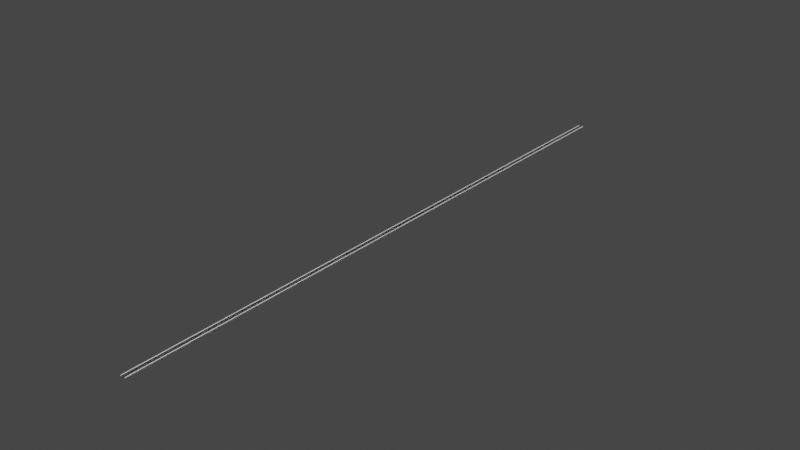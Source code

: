 # Source: rails.blend  (saved by Blender 3.2.14; exported with 4.5.12 LTS)
import bpy
from mathutils import Matrix  # noqa: F401  (used for matrix-valued properties, if any)

bpy.ops.wm.read_factory_settings(use_empty=True)
scene = bpy.context.scene
scene.name = 'Scene'

# ---- collections
col_collection = bpy.data.collections.new('Collection'); scene.collection.children.link(col_collection)

# ---- world
world_world = bpy.data.worlds.new('World'); scene.world = world_world
world_world.use_nodes = True; world_world.node_tree.nodes.clear()
_N = world_world.node_tree.nodes; _L = world_world.node_tree.links
n0 = _N.new('ShaderNodeOutputWorld'); n0.name = 'World Output'; n0.location = (300, 300)
n1 = _N.new('ShaderNodeBackground'); n1.name = 'Background'; n1.location = (10, 300)
n1.inputs[0].default_value = (0.05088, 0.05088, 0.05088, 1.0)
_L.new(n1.outputs[0], n0.inputs[0])
n0.is_active_output = True
world_world.color = (0.05088, 0.05088, 0.05088)
world_world.use_sun_shadow = False
world_world.sun_shadow_jitter_overblur = 0.0

# ---- meshes
me_cube_001 = bpy.data.meshes.new('Cube.001')
me_cube_001.from_pydata([(5.467, 0.0, 0.3233), (5.535, -1.431e-06, 0.6212), (5.833, 0.0, 0.3233), (5.765, -1.431e-06, 0.6212), (5.596, -1.431e-06, 0.1327), (5.704, -1.431e-06, 0.1327), (5.366, 4.768e-07, 0.5365), (5.934, 4.768e-07, 0.5365), (5.379, -1.431e-06, 0.5788), (5.921, -1.431e-06, 0.5788), (5.42, -2.384e-06, 0.6), (5.88, -2.384e-06, 0.6), (5.934, 4.768e-07, 0.3571), (5.366, 4.768e-07, 0.3571), (5.579, -1.431e-06, 0.228), (5.721, -1.431e-06, 0.228), (5.747, -1.431e-06, 0.2756), (5.553, -1.431e-06, 0.2756), (5.771, -1.431e-06, 0.2994), (5.529, -1.431e-06, 0.2994), (5.573, -2.384e-06, 0.2518), (5.727, -2.384e-06, 0.2518), (5.594, -2.384e-06, 0.1803), (5.706, -2.384e-06, 0.1803), (5.086, -2.384e-06, -0.5978), (6.214, -2.384e-06, -0.5978), (5.704, -1.431e-06, -0.2183), (5.596, -1.431e-06, -0.2183), (5.765, -3.338e-06, -0.4081), (5.535, -3.338e-06, -0.4081), (5.581, -2.384e-06, -0.3132), (5.719, -2.384e-06, -0.3132), (5.729, -3.815e-06, -0.3606), (5.571, -3.815e-06, -0.3606), (6.224, -4.292e-06, -0.5029), (5.076, -4.292e-06, -0.5029), (5.354, -4.292e-06, -0.4555), (5.946, -4.292e-06, -0.4555), (5.467, -4.292e-06, -0.4318), (5.833, -4.292e-06, -0.4318), (6.237, -3.338e-06, -0.582), (5.063, -3.338e-06, -0.582), (5.064, -4.292e-06, -0.5146), (6.236, -4.292e-06, -0.5146), (5.42, -6.45, 0.6), (5.535, -6.45, 0.6212), (5.934, -6.45, 0.3572), (5.833, -6.45, 0.3233), (5.467, -6.45, 0.3233), (5.765, -6.45, 0.6212), (5.596, -6.45, 0.1327), (5.704, -6.45, 0.1327), (5.594, -6.45, 0.1803), (5.771, -6.45, 0.2994), (5.366, -6.45, 0.3572), (5.366, -6.45, 0.5365), (5.921, -6.45, 0.5788), (5.934, -6.45, 0.5365), (5.379, -6.45, 0.5788), (5.88, -6.45, 0.6), (5.573, -6.45, 0.2518), (5.579, -6.45, 0.228), (5.706, -6.45, 0.1803), (5.721, -6.45, 0.228), (5.727, -6.45, 0.2518), (5.747, -6.45, 0.2756), (5.529, -6.45, 0.2994), (5.553, -6.45, 0.2756), (5.086, -6.45, -0.5978), (6.214, -6.45, -0.5978), (6.237, -6.45, -0.582), (5.596, -6.45, -0.2183), (5.704, -6.45, -0.2183), (5.581, -6.45, -0.3132), (5.729, -6.45, -0.3606), (5.765, -6.45, -0.408), (5.467, -6.45, -0.4318), (5.535, -6.45, -0.408), (5.571, -6.45, -0.3606), (5.719, -6.45, -0.3132), (5.946, -6.45, -0.4555), (6.224, -6.45, -0.5029), (5.064, -6.45, -0.5146), (5.076, -6.45, -0.5029), (5.354, -6.45, -0.4555), (5.833, -6.45, -0.4318), (6.236, -6.45, -0.5146), (5.063, -6.45, -0.582), (5.42, 8.39, 0.6), (5.535, 8.39, 0.6212), (5.934, 8.39, 0.3571), (5.833, 8.39, 0.3233), (5.467, 8.39, 0.3233), (5.765, 8.39, 0.6212), (5.596, 8.39, 0.1326), (5.704, 8.39, 0.1326), (5.594, 8.39, 0.1803), (5.771, 8.39, 0.2994), (5.366, 8.39, 0.3571), (5.366, 8.39, 0.5364), (5.921, 8.39, 0.5788), (5.934, 8.39, 0.5364), (5.379, 8.39, 0.5788), (5.88, 8.39, 0.6), (5.573, 8.39, 0.2518), (5.579, 8.39, 0.228), (5.706, 8.39, 0.1803), (5.721, 8.39, 0.228), (5.727, 8.39, 0.2518), (5.747, 8.39, 0.2756), (5.529, 8.39, 0.2994), (5.553, 8.39, 0.2756), (5.086, 8.39, -0.5978), (6.214, 8.39, -0.5978), (6.237, 8.39, -0.582), (5.596, 8.39, -0.2183), (5.704, 8.39, -0.2183), (5.581, 8.39, -0.3132), (5.729, 8.39, -0.3606), (5.765, 8.39, -0.4081), (5.467, 8.39, -0.4318), (5.535, 8.39, -0.4081), (5.571, 8.39, -0.3606), (5.719, 8.39, -0.3132), (5.946, 8.39, -0.4555), (6.224, 8.39, -0.5029), (5.064, 8.39, -0.5146), (5.076, 8.39, -0.5029), (5.354, 8.39, -0.4555), (5.833, 8.39, -0.4318), (6.236, 8.39, -0.5146), (5.063, 8.39, -0.582), (-8.35, -6.3, -2.0), (-8.35, -6.45, -1.85), (-8.5, -6.3, -1.85), (-8.35, -6.45, -0.75), (-8.35, -6.3, -0.6), (-8.5, -6.3, -0.75), (-8.35, -4.8, -2.0), (-8.5, -4.8, -1.85), (-8.35, -4.65, -1.85), (-8.35, -4.8, -0.6), (-8.35, -4.65, -0.75), (-8.5, -4.8, -0.75), (8.35, -6.3, -2.0), (8.5, -6.3, -1.85), (8.35, -6.45, -1.85), (8.35, -6.3, -0.6), (8.35, -6.45, -0.75), (8.5, -6.3, -0.75), (8.35, -4.8, -2.0), (8.35, -4.65, -1.85), (8.5, -4.8, -1.85), (8.35, -4.8, -0.6), (8.5, -4.8, -0.75), (8.35, -4.65, -0.75), (-8.35, -2.6, -2.0), (-8.35, -2.75, -1.85), (-8.5, -2.6, -1.85), (-8.35, -2.75, -0.75), (-8.35, -2.6, -0.6), (-8.5, -2.6, -0.75), (-8.35, -1.1, -2.0), (-8.5, -1.1, -1.85), (-8.35, -0.95, -1.85), (-8.35, -1.1, -0.6), (-8.35, -0.95, -0.75), (-8.5, -1.1, -0.75), (8.35, -2.6, -2.0), (8.5, -2.6, -1.85), (8.35, -2.75, -1.85), (8.35, -2.6, -0.6), (8.35, -2.75, -0.75), (8.5, -2.6, -0.75), (8.35, -1.1, -2.0), (8.35, -0.95, -1.85), (8.5, -1.1, -1.85), (8.35, -1.1, -0.6), (8.5, -1.1, -0.75), (8.35, -0.95, -0.75), (-8.35, 1.1, -2.0), (-8.35, 0.95, -1.85), (-8.5, 1.1, -1.85), (-8.35, 0.95, -0.75), (-8.35, 1.1, -0.6), (-8.5, 1.1, -0.75), (-8.35, 2.6, -2.0), (-8.5, 2.6, -1.85), (-8.35, 2.75, -1.85), (-8.35, 2.6, -0.6), (-8.35, 2.75, -0.75), (-8.5, 2.6, -0.75), (8.35, 1.1, -2.0), (8.5, 1.1, -1.85), (8.35, 0.95, -1.85), (8.35, 1.1, -0.6), (8.35, 0.95, -0.75), (8.5, 1.1, -0.75), (8.35, 2.6, -2.0), (8.35, 2.75, -1.85), (8.5, 2.6, -1.85), (8.35, 2.6, -0.6), (8.5, 2.6, -0.75), (8.35, 2.75, -0.75), (-8.35, 4.8, -2.0), (-8.35, 4.65, -1.85), (-8.5, 4.8, -1.85), (-8.35, 4.65, -0.75), (-8.35, 4.8, -0.6), (-8.5, 4.8, -0.75), (-8.35, 6.3, -2.0), (-8.5, 6.3, -1.85), (-8.35, 6.45, -1.85), (-8.35, 6.3, -0.6), (-8.35, 6.45, -0.75), (-8.5, 6.3, -0.75), (8.35, 4.8, -2.0), (8.5, 4.8, -1.85), (8.35, 4.65, -1.85), (8.35, 4.8, -0.6), (8.35, 4.65, -0.75), (8.5, 4.8, -0.75), (8.35, 6.3, -2.0), (8.35, 6.45, -1.85), (8.5, 6.3, -1.85), (8.35, 6.3, -0.6), (8.5, 6.3, -0.75), (8.35, 6.45, -0.75)], [], [(26, 31, 123, 116), (0, 13, 98, 92), (1, 3, 93, 89), (33, 30, 117, 122), (7, 12, 90, 101), (28, 39, 129, 119), (21, 15, 107, 108), (36, 38, 120, 128), (20, 17, 111, 104), (12, 2, 91, 90), (38, 29, 121, 120), (3, 11, 103, 93), (10, 1, 89, 88), (32, 28, 119, 118), (8, 10, 88, 102), (39, 37, 124, 129), (19, 0, 92, 110), (35, 36, 128, 127), (18, 16, 109, 97), (30, 27, 115, 117), (11, 9, 100, 103), (59, 49, 45, 44), (62, 52, 50, 51), (46, 57, 55, 54), (57, 56, 58, 55), (56, 59, 44, 58), (47, 46, 54, 48), (64, 60, 61, 63), (53, 66, 67, 65), (47, 48, 66, 53), (65, 67, 60, 64), (63, 61, 52, 62), (70, 87, 68, 69), (51, 50, 71, 72), (74, 78, 77, 75), (72, 71, 73, 79), (79, 73, 78, 74), (80, 84, 83, 81), (85, 76, 84, 80), (75, 77, 76, 85), (86, 82, 87, 70), (81, 83, 82, 86), (4, 27, 71, 50), (19, 17, 67, 66), (35, 42, 82, 83), (8, 6, 55, 58), (26, 5, 51, 72), (9, 11, 59, 56), (27, 30, 73, 71), (16, 18, 53, 65), (36, 35, 83, 84), (0, 19, 66, 48), (37, 39, 85, 80), (10, 8, 58, 44), (28, 32, 74, 75), (1, 10, 44, 45), (11, 3, 49, 59), (29, 38, 76, 77), (2, 12, 46, 47), (17, 20, 60, 67), (38, 36, 84, 76), (15, 21, 64, 63), (39, 28, 75, 85), (12, 7, 57, 46), (30, 33, 78, 73), (3, 1, 45, 49), (13, 0, 48, 54), (31, 26, 72, 79), (14, 22, 52, 61), (40, 43, 86, 70), (22, 4, 50, 52), (5, 23, 62, 51), (41, 24, 68, 87), (20, 14, 61, 60), (32, 31, 79, 74), (18, 2, 47, 53), (23, 15, 63, 62), (33, 29, 77, 78), (6, 13, 54, 55), (24, 25, 69, 68), (42, 41, 87, 82), (7, 9, 56, 57), (25, 40, 70, 69), (43, 34, 81, 86), (21, 16, 65, 64), (34, 37, 80, 81), (103, 88, 89, 93), (106, 95, 94, 96), (90, 98, 99, 101), (101, 99, 102, 100), (100, 102, 88, 103), (91, 92, 98, 90), (108, 107, 105, 104), (97, 109, 111, 110), (91, 97, 110, 92), (109, 108, 104, 111), (107, 106, 96, 105), (114, 113, 112, 131), (95, 116, 115, 94), (118, 119, 121, 122), (116, 123, 117, 115), (123, 118, 122, 117), (124, 125, 127, 128), (129, 124, 128, 120), (119, 129, 120, 121), (130, 114, 131, 126), (125, 130, 126, 127), (22, 14, 105, 96), (43, 40, 114, 130), (4, 22, 96, 94), (23, 5, 95, 106), (24, 41, 131, 112), (14, 20, 104, 105), (31, 32, 118, 123), (2, 18, 97, 91), (15, 23, 106, 107), (29, 33, 122, 121), (13, 6, 99, 98), (25, 24, 112, 113), (41, 42, 126, 131), (9, 7, 101, 100), (40, 25, 113, 114), (34, 43, 130, 125), (16, 21, 108, 109), (37, 34, 125, 124), (27, 4, 94, 115), (17, 19, 110, 111), (42, 35, 127, 126), (6, 8, 102, 99), (5, 26, 116, 95), (146, 148, 135, 133), (152, 154, 149, 145), (153, 141, 136, 147), (134, 137, 143, 139), (140, 142, 155, 151), (170, 172, 159, 157), (176, 178, 173, 169), (177, 165, 160, 171), (158, 161, 167, 163), (164, 166, 179, 175), (194, 196, 183, 181), (200, 202, 197, 193), (201, 189, 184, 195), (182, 185, 191, 187), (188, 190, 203, 199), (218, 220, 207, 205), (224, 226, 221, 217), (225, 213, 208, 219), (206, 209, 215, 211), (212, 214, 227, 223), (132, 133, 134), (135, 136, 137), (138, 139, 140), (141, 142, 143), (144, 145, 146), (147, 148, 149), (150, 151, 152), (153, 154, 155), (138, 132, 134, 139), (133, 135, 137, 134), (136, 141, 143, 137), (142, 140, 139, 143), (150, 138, 140, 151), (141, 153, 155, 142), (154, 152, 151, 155), (144, 150, 152, 145), (153, 147, 149, 154), (148, 146, 145, 149), (132, 144, 146, 133), (147, 136, 135, 148), (138, 150, 144, 132), (156, 157, 158), (159, 160, 161), (162, 163, 164), (165, 166, 167), (168, 169, 170), (171, 172, 173), (174, 175, 176), (177, 178, 179), (162, 156, 158, 163), (157, 159, 161, 158), (160, 165, 167, 161), (166, 164, 163, 167), (174, 162, 164, 175), (165, 177, 179, 166), (178, 176, 175, 179), (168, 174, 176, 169), (177, 171, 173, 178), (172, 170, 169, 173), (156, 168, 170, 157), (171, 160, 159, 172), (162, 174, 168, 156), (180, 181, 182), (183, 184, 185), (186, 187, 188), (189, 190, 191), (192, 193, 194), (195, 196, 197), (198, 199, 200), (201, 202, 203), (186, 180, 182, 187), (181, 183, 185, 182), (184, 189, 191, 185), (190, 188, 187, 191), (198, 186, 188, 199), (189, 201, 203, 190), (202, 200, 199, 203), (192, 198, 200, 193), (201, 195, 197, 202), (196, 194, 193, 197), (180, 192, 194, 181), (195, 184, 183, 196), (186, 198, 192, 180), (204, 205, 206), (207, 208, 209), (210, 211, 212), (213, 214, 215), (216, 217, 218), (219, 220, 221), (222, 223, 224), (225, 226, 227), (210, 204, 206, 211), (205, 207, 209, 206), (208, 213, 215, 209), (214, 212, 211, 215), (222, 210, 212, 223), (213, 225, 227, 214), (226, 224, 223, 227), (216, 222, 224, 217), (225, 219, 221, 226), (220, 218, 217, 221), (204, 216, 218, 205), (219, 208, 207, 220), (210, 222, 216, 204)])
_uv = me_cube_001.uv_layers.new(name='UVMap')
_uv.uv.foreach_set('vector', [0.375, 0.75, 0.375, 0.75, 0.375, 0.75, 0.375, 0.75, 0.375, 1.0, 0.4034, 1.0, 0.4034, 1.0, 0.375, 1.0, 0.625, 1.0, 0.625, 0.75, 0.625, 0.75, 0.625, 1.0, 0.375, 1.0, 0.375, 1.0, 0.375, 1.0, 0.375, 1.0, 0.5539, 0.75, 0.4034, 0.75, 0.4034, 0.75, 0.5539, 0.75, 0.375, 0.75, 0.375, 0.75, 0.375, 0.75, 0.375, 0.75, 0.375, 0.75, 0.375, 0.75, 0.375, 0.75, 0.375, 0.75, 0.375, 1.0, 0.375, 1.0, 0.375, 1.0, 0.375, 1.0, 0.375, 1.0, 0.375, 1.0, 0.375, 1.0, 0.375, 1.0, 0.4034, 0.75, 0.375, 0.75, 0.375, 0.75, 0.4034, 0.75, 0.375, 1.0, 0.375, 1.0, 0.375, 1.0, 0.375, 1.0, 0.625, 0.75, 0.6072, 0.75, 0.6072, 0.75, 0.625, 0.75, 0.6072, 1.0, 0.625, 1.0, 0.625, 1.0, 0.6072, 1.0, 0.375, 0.75, 0.375, 0.75, 0.375, 0.75, 0.375, 0.75, 0.5894, 1.0, 0.6072, 1.0, 0.6072, 1.0, 0.5894, 1.0, 0.375, 0.75, 0.375, 0.75, 0.375, 0.75, 0.375, 0.75, 0.375, 1.0, 0.375, 1.0, 0.375, 1.0, 0.375, 1.0, 0.375, 1.0, 0.375, 1.0, 0.375, 1.0, 0.375, 1.0, 0.375, 0.75, 0.375, 0.75, 0.375, 0.75, 0.375, 0.75, 0.375, 1.0, 0.375, 1.0, 0.375, 1.0, 0.375, 1.0, 0.6072, 0.75, 0.5894, 0.75, 0.5894, 0.75, 0.6072, 0.75, 0.6072, 0.75, 0.625, 0.75, 0.625, 1.0, 0.6072, 1.0, 0.375, 0.75, 0.375, 1.0, 0.375, 1.0, 0.375, 0.75, 0.4034, 0.75, 0.5539, 0.75, 0.5539, 1.0, 0.4034, 1.0, 0.5539, 0.75, 0.5894, 0.75, 0.5894, 1.0, 0.5539, 1.0, 0.5894, 0.75, 0.6072, 0.75, 0.6072, 1.0, 0.5894, 1.0, 0.375, 0.75, 0.4034, 0.75, 0.4034, 1.0, 0.375, 1.0, 0.375, 0.75, 0.375, 1.0, 0.375, 1.0, 0.375, 0.75, 0.375, 0.75, 0.375, 1.0, 0.375, 1.0, 0.375, 0.75, 0.375, 0.75, 0.375, 1.0, 0.375, 1.0, 0.375, 0.75, 0.375, 0.75, 0.375, 1.0, 0.375, 1.0, 0.375, 0.75, 0.375, 0.75, 0.375, 1.0, 0.375, 1.0, 0.375, 0.75, 0.375, 0.75, 0.375, 1.0, 0.375, 1.0, 0.375, 0.75, 0.375, 0.75, 0.375, 1.0, 0.375, 1.0, 0.375, 0.75, 0.375, 0.75, 0.375, 1.0, 0.375, 1.0, 0.375, 0.75, 0.375, 0.75, 0.375, 1.0, 0.375, 1.0, 0.375, 0.75, 0.375, 0.75, 0.375, 1.0, 0.375, 1.0, 0.375, 0.75, 0.375, 0.75, 0.375, 1.0, 0.375, 1.0, 0.375, 0.75, 0.375, 0.75, 0.375, 1.0, 0.375, 1.0, 0.375, 0.75, 0.375, 0.75, 0.375, 1.0, 0.375, 1.0, 0.375, 0.75, 0.375, 0.75, 0.375, 1.0, 0.375, 1.0, 0.375, 0.75, 0.375, 0.75, 0.375, 1.0, 0.375, 1.0, 0.375, 0.75, 0.375, 1.0, 0.375, 1.0, 0.375, 1.0, 0.375, 1.0, 0.375, 1.0, 0.375, 1.0, 0.375, 1.0, 0.375, 1.0, 0.375, 1.0, 0.375, 1.0, 0.375, 1.0, 0.375, 1.0, 0.5894, 1.0, 0.5539, 1.0, 0.5539, 1.0, 0.5894, 1.0, 0.375, 0.75, 0.375, 0.75, 0.375, 0.75, 0.375, 0.75, 0.5894, 0.75, 0.6072, 0.75, 0.6072, 0.75, 0.5894, 0.75, 0.375, 1.0, 0.375, 1.0, 0.375, 1.0, 0.375, 1.0, 0.375, 0.75, 0.375, 0.75, 0.375, 0.75, 0.375, 0.75, 0.375, 1.0, 0.375, 1.0, 0.375, 1.0, 0.375, 1.0, 0.375, 1.0, 0.375, 1.0, 0.375, 1.0, 0.375, 1.0, 0.375, 0.75, 0.375, 0.75, 0.375, 0.75, 0.375, 0.75, 0.6072, 1.0, 0.5894, 1.0, 0.5894, 1.0, 0.6072, 1.0, 0.375, 0.75, 0.375, 0.75, 0.375, 0.75, 0.375, 0.75, 0.625, 1.0, 0.6072, 1.0, 0.6072, 1.0, 0.625, 1.0, 0.6072, 0.75, 0.625, 0.75, 0.625, 0.75, 0.6072, 0.75, 0.375, 1.0, 0.375, 1.0, 0.375, 1.0, 0.375, 1.0, 0.375, 0.75, 0.4034, 0.75, 0.4034, 0.75, 0.375, 0.75, 0.375, 1.0, 0.375, 1.0, 0.375, 1.0, 0.375, 1.0, 0.375, 1.0, 0.375, 1.0, 0.375, 1.0, 0.375, 1.0, 0.375, 0.75, 0.375, 0.75, 0.375, 0.75, 0.375, 0.75, 0.375, 0.75, 0.375, 0.75, 0.375, 0.75, 0.375, 0.75, 0.4034, 0.75, 0.5539, 0.75, 0.5539, 0.75, 0.4034, 0.75, 0.375, 1.0, 0.375, 1.0, 0.375, 1.0, 0.375, 1.0, 0.625, 0.75, 0.625, 1.0, 0.625, 1.0, 0.625, 0.75, 0.4034, 1.0, 0.375, 1.0, 0.375, 1.0, 0.4034, 1.0, 0.375, 0.75, 0.375, 0.75, 0.375, 0.75, 0.375, 0.75, 0.375, 1.0, 0.375, 1.0, 0.375, 1.0, 0.375, 1.0, 0.375, 0.75, 0.375, 0.75, 0.375, 0.75, 0.375, 0.75, 0.375, 1.0, 0.375, 1.0, 0.375, 1.0, 0.375, 1.0, 0.375, 0.75, 0.375, 0.75, 0.375, 0.75, 0.375, 0.75, 0.375, 1.0, 0.375, 1.0, 0.375, 1.0, 0.375, 1.0, 0.375, 1.0, 0.375, 1.0, 0.375, 1.0, 0.375, 1.0, 0.375, 0.75, 0.375, 0.75, 0.375, 0.75, 0.375, 0.75, 0.375, 0.75, 0.375, 0.75, 0.375, 0.75, 0.375, 0.75, 0.375, 0.75, 0.375, 0.75, 0.375, 0.75, 0.375, 0.75, 0.375, 1.0, 0.375, 1.0, 0.375, 1.0, 0.375, 1.0, 0.5539, 1.0, 0.4034, 1.0, 0.4034, 1.0, 0.5539, 1.0, 0.375, 1.0, 0.375, 0.75, 0.375, 0.75, 0.375, 1.0, 0.375, 1.0, 0.375, 1.0, 0.375, 1.0, 0.375, 1.0, 0.5539, 0.75, 0.5894, 0.75, 0.5894, 0.75, 0.5539, 0.75, 0.375, 0.75, 0.375, 0.75, 0.375, 0.75, 0.375, 0.75, 0.375, 0.75, 0.375, 0.75, 0.375, 0.75, 0.375, 0.75, 0.375, 0.75, 0.375, 0.75, 0.375, 0.75, 0.375, 0.75, 0.375, 0.75, 0.375, 0.75, 0.375, 0.75, 0.375, 0.75, 0.6072, 0.75, 0.6072, 1.0, 0.625, 1.0, 0.625, 0.75, 0.375, 0.75, 0.375, 0.75, 0.375, 1.0, 0.375, 1.0, 0.4034, 0.75, 0.4034, 1.0, 0.5539, 1.0, 0.5539, 0.75, 0.5539, 0.75, 0.5539, 1.0, 0.5894, 1.0, 0.5894, 0.75, 0.5894, 0.75, 0.5894, 1.0, 0.6072, 1.0, 0.6072, 0.75, 0.375, 0.75, 0.375, 1.0, 0.4034, 1.0, 0.4034, 0.75, 0.375, 0.75, 0.375, 0.75, 0.375, 1.0, 0.375, 1.0, 0.375, 0.75, 0.375, 0.75, 0.375, 1.0, 0.375, 1.0, 0.375, 0.75, 0.375, 0.75, 0.375, 1.0, 0.375, 1.0, 0.375, 0.75, 0.375, 0.75, 0.375, 1.0, 0.375, 1.0, 0.375, 0.75, 0.375, 0.75, 0.375, 1.0, 0.375, 1.0, 0.375, 0.75, 0.375, 0.75, 0.375, 1.0, 0.375, 1.0, 0.375, 0.75, 0.375, 0.75, 0.375, 1.0, 0.375, 1.0, 0.375, 0.75, 0.375, 0.75, 0.375, 1.0, 0.375, 1.0, 0.375, 0.75, 0.375, 0.75, 0.375, 1.0, 0.375, 1.0, 0.375, 0.75, 0.375, 0.75, 0.375, 1.0, 0.375, 1.0, 0.375, 0.75, 0.375, 0.75, 0.375, 1.0, 0.375, 1.0, 0.375, 0.75, 0.375, 0.75, 0.375, 1.0, 0.375, 1.0, 0.375, 0.75, 0.375, 0.75, 0.375, 1.0, 0.375, 1.0, 0.375, 0.75, 0.375, 0.75, 0.375, 1.0, 0.375, 1.0, 0.375, 0.75, 0.375, 0.75, 0.375, 1.0, 0.375, 1.0, 0.375, 1.0, 0.375, 1.0, 0.375, 1.0, 0.375, 1.0, 0.375, 0.75, 0.375, 0.75, 0.375, 0.75, 0.375, 0.75, 0.375, 1.0, 0.375, 1.0, 0.375, 1.0, 0.375, 1.0, 0.375, 0.75, 0.375, 0.75, 0.375, 0.75, 0.375, 0.75, 0.375, 1.0, 0.375, 1.0, 0.375, 1.0, 0.375, 1.0, 0.375, 1.0, 0.375, 1.0, 0.375, 1.0, 0.375, 1.0, 0.375, 0.75, 0.375, 0.75, 0.375, 0.75, 0.375, 0.75, 0.375, 0.75, 0.375, 0.75, 0.375, 0.75, 0.375, 0.75, 0.375, 0.75, 0.375, 0.75, 0.375, 0.75, 0.375, 0.75, 0.375, 1.0, 0.375, 1.0, 0.375, 1.0, 0.375, 1.0, 0.4034, 1.0, 0.5539, 1.0, 0.5539, 1.0, 0.4034, 1.0, 0.375, 0.75, 0.375, 1.0, 0.375, 1.0, 0.375, 0.75, 0.375, 1.0, 0.375, 1.0, 0.375, 1.0, 0.375, 1.0, 0.5894, 0.75, 0.5539, 0.75, 0.5539, 0.75, 0.5894, 0.75, 0.375, 0.75, 0.375, 0.75, 0.375, 0.75, 0.375, 0.75, 0.375, 0.75, 0.375, 0.75, 0.375, 0.75, 0.375, 0.75, 0.375, 0.75, 0.375, 0.75, 0.375, 0.75, 0.375, 0.75, 0.375, 0.75, 0.375, 0.75, 0.375, 0.75, 0.375, 0.75, 0.375, 1.0, 0.375, 1.0, 0.375, 1.0, 0.375, 1.0, 0.375, 1.0, 0.375, 1.0, 0.375, 1.0, 0.375, 1.0, 0.375, 1.0, 0.375, 1.0, 0.375, 1.0, 0.375, 1.0, 0.5539, 1.0, 0.5894, 1.0, 0.5894, 1.0, 0.5539, 1.0, 0.375, 0.75, 0.375, 0.75, 0.375, 0.75, 0.375, 0.75, 0.4018, 0.7522, 0.5982, 0.7522, 0.5982, 0.9978, 0.4018, 0.9978, 0.4018, 0.5208, 0.5982, 0.5208, 0.5982, 0.7292, 0.4018, 0.7292, 0.6272, 0.5208, 0.8728, 0.5208, 0.8728, 0.7292, 0.6272, 0.7292, 0.4018, 0.02083, 0.5982, 0.02083, 0.5982, 0.2292, 0.4018, 0.2292, 0.4018, 0.2522, 0.5982, 0.2522, 0.5982, 0.4978, 0.4018, 0.4978, 0.4018, 0.7522, 0.5982, 0.7522, 0.5982, 0.9978, 0.4018, 0.9978, 0.4018, 0.5208, 0.5982, 0.5208, 0.5982, 0.7292, 0.4018, 0.7292, 0.6272, 0.5208, 0.8728, 0.5208, 0.8728, 0.7292, 0.6272, 0.7292, 0.4018, 0.02083, 0.5982, 0.02083, 0.5982, 0.2292, 0.4018, 0.2292, 0.4018, 0.2522, 0.5982, 0.2522, 0.5982, 0.4978, 0.4018, 0.4978, 0.4018, 0.7522, 0.5982, 0.7522, 0.5982, 0.9978, 0.4018, 0.9978, 0.4018, 0.5208, 0.5982, 0.5208, 0.5982, 0.7292, 0.4018, 0.7292, 0.6272, 0.5208, 0.8728, 0.5208, 0.8728, 0.7292, 0.6272, 0.7292, 0.4018, 0.02083, 0.5982, 0.02083, 0.5982, 0.2292, 0.4018, 0.2292, 0.4018, 0.2522, 0.5982, 0.2522, 0.5982, 0.4978, 0.4018, 0.4978, 0.4018, 0.7522, 0.5982, 0.7522, 0.5982, 0.9978, 0.4018, 0.9978, 0.4018, 0.5208, 0.5982, 0.5208, 0.5982, 0.7292, 0.4018, 0.7292, 0.6272, 0.5208, 0.8728, 0.5208, 0.8728, 0.7292, 0.6272, 0.7292, 0.4018, 0.02083, 0.5982, 0.02083, 0.5982, 0.2292, 0.4018, 0.2292, 0.4018, 0.2522, 0.5982, 0.2522, 0.5982, 0.4978, 0.4018, 0.4978, 0.1272, 0.7292, 0.1272, 0.75, 0.125, 0.7292, 0.5982, 0.0, 0.625, 0.02083, 0.5982, 0.02083, 0.1272, 0.5208, 0.125, 0.5208, 0.1272, 0.5, 0.625, 0.2292, 0.5982, 0.25, 0.5982, 0.2292, 0.3728, 0.7292, 0.375, 0.7292, 0.3728, 0.75, 0.625, 0.7522, 0.5982, 0.7522, 0.5982, 0.75, 0.3728, 0.5208, 0.3728, 0.5, 0.375, 0.5208, 0.625, 0.4978, 0.5982, 0.5, 0.5982, 0.4978, 0.1272, 0.5208, 0.1272, 0.7292, 0.125, 0.7292, 0.125, 0.5208, 0.4018, 0.0, 0.5982, 0.0, 0.5982, 0.02083, 0.4018, 0.02083, 0.625, 0.02083, 0.625, 0.2292, 0.5982, 0.2292, 0.5982, 0.02083, 0.5982, 0.2522, 0.4018, 0.2522, 0.4018, 0.2292, 0.5982, 0.2292, 0.3728, 0.5208, 0.1272, 0.5208, 0.1272, 0.5, 0.3728, 0.5, 0.625, 0.2522, 0.625, 0.4978, 0.5982, 0.4978, 0.5982, 0.2522, 0.5982, 0.5208, 0.4018, 0.5208, 0.4018, 0.4978, 0.5982, 0.4978, 0.3728, 0.7292, 0.3728, 0.5208, 0.4018, 0.5208, 0.4018, 0.7292, 0.6272, 0.5208, 0.6272, 0.7292, 0.5982, 0.7292, 0.5982, 0.5208, 0.5982, 0.7522, 0.4018, 0.7522, 0.4018, 0.7292, 0.5982, 0.7292, 0.1272, 0.7292, 0.3728, 0.7292, 0.3728, 0.75, 0.1272, 0.75, 0.625, 0.7522, 0.625, 0.9978, 0.5982, 0.9978, 0.5982, 0.7522, 0.1272, 0.5208, 0.3728, 0.5208, 0.3728, 0.7292, 0.1272, 0.7292, 0.1272, 0.7292, 0.1272, 0.75, 0.125, 0.7292, 0.5982, 0.0, 0.625, 0.02083, 0.5982, 0.02083, 0.1272, 0.5208, 0.125, 0.5208, 0.1272, 0.5, 0.625, 0.2292, 0.5982, 0.25, 0.5982, 0.2292, 0.3728, 0.7292, 0.375, 0.7292, 0.3728, 0.75, 0.625, 0.7522, 0.5982, 0.7522, 0.5982, 0.75, 0.3728, 0.5208, 0.3728, 0.5, 0.375, 0.5208, 0.625, 0.4978, 0.5982, 0.5, 0.5982, 0.4978, 0.1272, 0.5208, 0.1272, 0.7292, 0.125, 0.7292, 0.125, 0.5208, 0.4018, 0.0, 0.5982, 0.0, 0.5982, 0.02083, 0.4018, 0.02083, 0.625, 0.02083, 0.625, 0.2292, 0.5982, 0.2292, 0.5982, 0.02083, 0.5982, 0.2522, 0.4018, 0.2522, 0.4018, 0.2292, 0.5982, 0.2292, 0.3728, 0.5208, 0.1272, 0.5208, 0.1272, 0.5, 0.3728, 0.5, 0.625, 0.2522, 0.625, 0.4978, 0.5982, 0.4978, 0.5982, 0.2522, 0.5982, 0.5208, 0.4018, 0.5208, 0.4018, 0.4978, 0.5982, 0.4978, 0.3728, 0.7292, 0.3728, 0.5208, 0.4018, 0.5208, 0.4018, 0.7292, 0.6272, 0.5208, 0.6272, 0.7292, 0.5982, 0.7292, 0.5982, 0.5208, 0.5982, 0.7522, 0.4018, 0.7522, 0.4018, 0.7292, 0.5982, 0.7292, 0.1272, 0.7292, 0.3728, 0.7292, 0.3728, 0.75, 0.1272, 0.75, 0.625, 0.7522, 0.625, 0.9978, 0.5982, 0.9978, 0.5982, 0.7522, 0.1272, 0.5208, 0.3728, 0.5208, 0.3728, 0.7292, 0.1272, 0.7292, 0.1272, 0.7292, 0.1272, 0.75, 0.125, 0.7292, 0.5982, 0.0, 0.625, 0.02083, 0.5982, 0.02083, 0.1272, 0.5208, 0.125, 0.5208, 0.1272, 0.5, 0.625, 0.2292, 0.5982, 0.25, 0.5982, 0.2292, 0.3728, 0.7292, 0.375, 0.7292, 0.3728, 0.75, 0.625, 0.7522, 0.5982, 0.7522, 0.5982, 0.75, 0.3728, 0.5208, 0.3728, 0.5, 0.375, 0.5208, 0.625, 0.4978, 0.5982, 0.5, 0.5982, 0.4978, 0.1272, 0.5208, 0.1272, 0.7292, 0.125, 0.7292, 0.125, 0.5208, 0.4018, 0.0, 0.5982, 0.0, 0.5982, 0.02083, 0.4018, 0.02083, 0.625, 0.02083, 0.625, 0.2292, 0.5982, 0.2292, 0.5982, 0.02083, 0.5982, 0.2522, 0.4018, 0.2522, 0.4018, 0.2292, 0.5982, 0.2292, 0.3728, 0.5208, 0.1272, 0.5208, 0.1272, 0.5, 0.3728, 0.5, 0.625, 0.2522, 0.625, 0.4978, 0.5982, 0.4978, 0.5982, 0.2522, 0.5982, 0.5208, 0.4018, 0.5208, 0.4018, 0.4978, 0.5982, 0.4978, 0.3728, 0.7292, 0.3728, 0.5208, 0.4018, 0.5208, 0.4018, 0.7292, 0.6272, 0.5208, 0.6272, 0.7292, 0.5982, 0.7292, 0.5982, 0.5208, 0.5982, 0.7522, 0.4018, 0.7522, 0.4018, 0.7292, 0.5982, 0.7292, 0.1272, 0.7292, 0.3728, 0.7292, 0.3728, 0.75, 0.1272, 0.75, 0.625, 0.7522, 0.625, 0.9978, 0.5982, 0.9978, 0.5982, 0.7522, 0.1272, 0.5208, 0.3728, 0.5208, 0.3728, 0.7292, 0.1272, 0.7292, 0.1272, 0.7292, 0.1272, 0.75, 0.125, 0.7292, 0.5982, 0.0, 0.625, 0.02083, 0.5982, 0.02083, 0.1272, 0.5208, 0.125, 0.5208, 0.1272, 0.5, 0.625, 0.2292, 0.5982, 0.25, 0.5982, 0.2292, 0.3728, 0.7292, 0.375, 0.7292, 0.3728, 0.75, 0.625, 0.7522, 0.5982, 0.7522, 0.5982, 0.75, 0.3728, 0.5208, 0.3728, 0.5, 0.375, 0.5208, 0.625, 0.4978, 0.5982, 0.5, 0.5982, 0.4978, 0.1272, 0.5208, 0.1272, 0.7292, 0.125, 0.7292, 0.125, 0.5208, 0.4018, 0.0, 0.5982, 0.0, 0.5982, 0.02083, 0.4018, 0.02083, 0.625, 0.02083, 0.625, 0.2292, 0.5982, 0.2292, 0.5982, 0.02083, 0.5982, 0.2522, 0.4018, 0.2522, 0.4018, 0.2292, 0.5982, 0.2292, 0.3728, 0.5208, 0.1272, 0.5208, 0.1272, 0.5, 0.3728, 0.5, 0.625, 0.2522, 0.625, 0.4978, 0.5982, 0.4978, 0.5982, 0.2522, 0.5982, 0.5208, 0.4018, 0.5208, 0.4018, 0.4978, 0.5982, 0.4978, 0.3728, 0.7292, 0.3728, 0.5208, 0.4018, 0.5208, 0.4018, 0.7292, 0.6272, 0.5208, 0.6272, 0.7292, 0.5982, 0.7292, 0.5982, 0.5208, 0.5982, 0.7522, 0.4018, 0.7522, 0.4018, 0.7292, 0.5982, 0.7292, 0.1272, 0.7292, 0.3728, 0.7292, 0.3728, 0.75, 0.1272, 0.75, 0.625, 0.7522, 0.625, 0.9978, 0.5982, 0.9978, 0.5982, 0.7522, 0.1272, 0.5208, 0.3728, 0.5208, 0.3728, 0.7292, 0.1272, 0.7292])
me_cube_001.update()

# ---- objects
ob_empty = bpy.data.objects.new('Empty', None)
ob_track = bpy.data.objects.new('Track', me_cube_001)

# ---- transforms, parenting, visibility, modifiers, constraints
ob_empty.location = (1.101, -2.328, 0.542)
ob_empty.rotation_euler = (1.571, -0.0, 0.0)
ob_empty.empty_display_type = 'IMAGE'
ob_empty.empty_display_size = 5.0
ob_empty.show_empty_image_perspective = False
ob_empty.use_empty_image_alpha = True
ob_empty.color = (1.0, 1.0, 1.0, 0.2598)
ob_track.location = (0.0, 0.0, 0.6)
_m = ob_track.modifiers.new('Mirror', 'MIRROR')
_m = ob_track.modifiers.new('Array', 'ARRAY')
_m.count = 100
_m.relative_offset_displace = (0.0, 1.0, 0.0)

# ---- collection membership
col_collection.objects.link(ob_empty)
col_collection.objects.link(ob_track)

# ---- scene / render settings (as saved in the file)
scene.frame_start = 1; scene.frame_end = 250; scene.frame_set(1)
scene.render.engine = 'BLENDER_EEVEE_NEXT'
scene.cycles.sampling_pattern = 'TABULATED_SOBOL'
scene.cycles.use_light_tree = False
scene.view_settings.view_transform = 'Filmic'
bpy.context.view_layer.update()

# ---- added for rendering (the .blend has no active camera and no usable light): camera, sun
cam_auto = bpy.data.cameras.new('AutoCamera')
cam_auto.lens = 50.0
cam_auto.sensor_width = 36.0
cam_auto.clip_end = 24098.3
ob_auto_camera = bpy.data.objects.new('AutoCamera', cam_auto)
scene.collection.objects.link(ob_auto_camera)
ob_auto_camera.location = (1373.13, -912.201, 1098.41)
ob_auto_camera.rotation_euler = (1.09748, -7.21219e-08, 0.694738)
scene.camera = ob_auto_camera
light_auto_sun = bpy.data.lights.new('AutoSun', 'SUN')
light_auto_sun.energy = 3.0
light_auto_sun.angle = 0.0523599
ob_auto_sun = bpy.data.objects.new('AutoSun', light_auto_sun)
scene.collection.objects.link(ob_auto_sun)
ob_auto_sun.rotation_euler = (0.872665, 0.174533, 0.523599)
bpy.context.view_layer.update()
